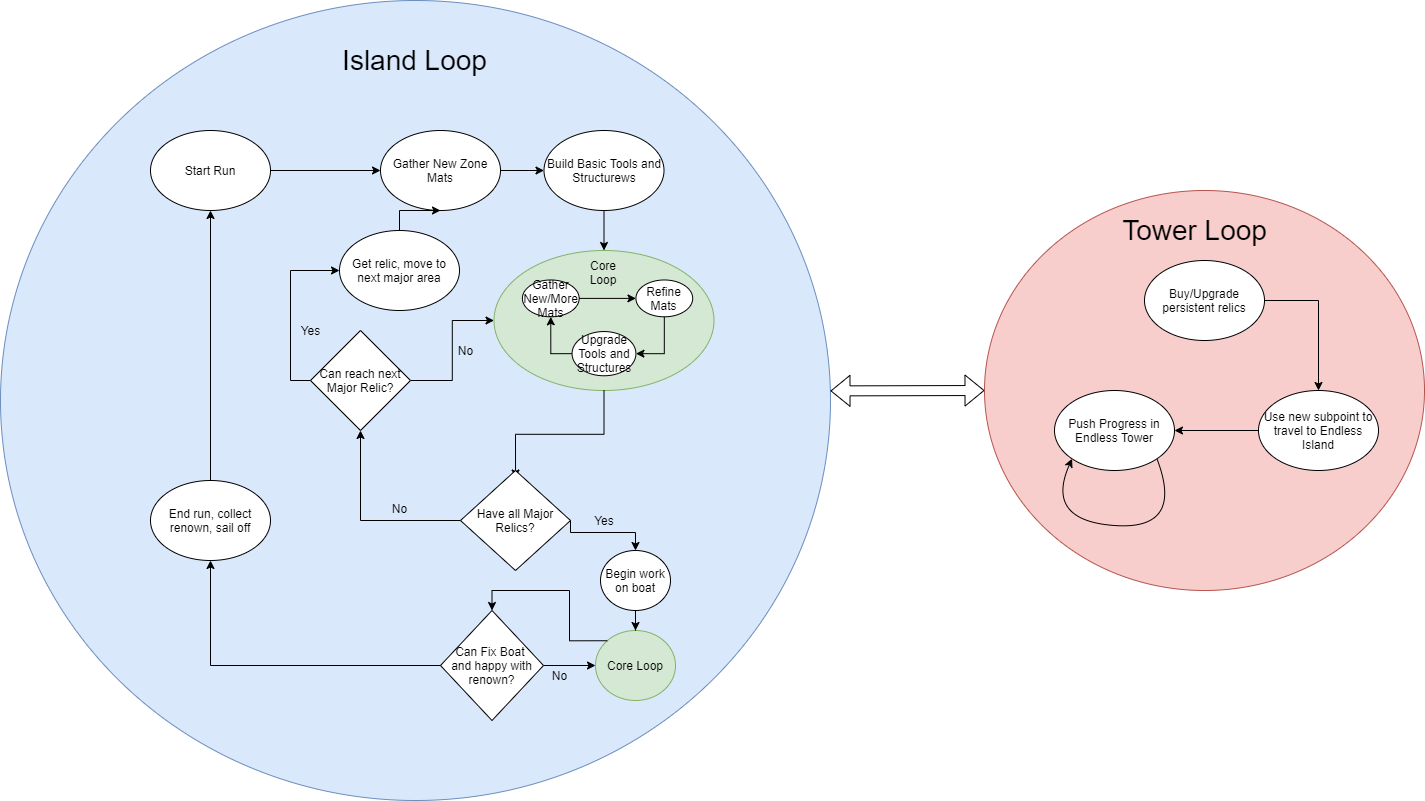

The diagram above was exported from draw.io. Its source (the exported page's mxGraphModel, read from the mxfile embedded in the PNG):
<mxGraphModel dx="1769" dy="1851" grid="1" gridSize="10" guides="1" tooltips="1" connect="1" arrows="1" fold="1" page="1" pageScale="1" pageWidth="827" pageHeight="1169" math="0" shadow="0">
  <root>
    <mxCell id="WIyWlLk6GJQsqaUBKTNV-0" />
    <mxCell id="WIyWlLk6GJQsqaUBKTNV-1" parent="WIyWlLk6GJQsqaUBKTNV-0" />
    <mxCell id="H8KoUPkt-PqsDkZzYi6z-51" value="" style="group" vertex="1" connectable="0" parent="WIyWlLk6GJQsqaUBKTNV-1">
      <mxGeometry x="-790" y="-20" width="830" height="800" as="geometry" />
    </mxCell>
    <mxCell id="H8KoUPkt-PqsDkZzYi6z-49" value="" style="group" vertex="1" connectable="0" parent="H8KoUPkt-PqsDkZzYi6z-51">
      <mxGeometry width="830" height="800" as="geometry" />
    </mxCell>
    <mxCell id="H8KoUPkt-PqsDkZzYi6z-48" value="" style="ellipse;whiteSpace=wrap;html=1;fontSize=12;fillColor=#dae8fc;strokeColor=#6c8ebf;" vertex="1" parent="H8KoUPkt-PqsDkZzYi6z-49">
      <mxGeometry width="830" height="800" as="geometry" />
    </mxCell>
    <mxCell id="H8KoUPkt-PqsDkZzYi6z-0" value="Start Run" style="ellipse;whiteSpace=wrap;html=1;" vertex="1" parent="H8KoUPkt-PqsDkZzYi6z-49">
      <mxGeometry x="150" y="130" width="120" height="80" as="geometry" />
    </mxCell>
    <mxCell id="H8KoUPkt-PqsDkZzYi6z-1" value="Gather New Zone Mats" style="ellipse;whiteSpace=wrap;html=1;" vertex="1" parent="H8KoUPkt-PqsDkZzYi6z-49">
      <mxGeometry x="380" y="130" width="120" height="80" as="geometry" />
    </mxCell>
    <mxCell id="H8KoUPkt-PqsDkZzYi6z-47" style="edgeStyle=orthogonalEdgeStyle;rounded=0;orthogonalLoop=1;jettySize=auto;html=1;entryX=0;entryY=0.5;entryDx=0;entryDy=0;fontSize=12;" edge="1" parent="H8KoUPkt-PqsDkZzYi6z-49" source="H8KoUPkt-PqsDkZzYi6z-0" target="H8KoUPkt-PqsDkZzYi6z-1">
      <mxGeometry relative="1" as="geometry" />
    </mxCell>
    <mxCell id="H8KoUPkt-PqsDkZzYi6z-4" value="Build Basic Tools and Structurews" style="ellipse;whiteSpace=wrap;html=1;" vertex="1" parent="H8KoUPkt-PqsDkZzYi6z-49">
      <mxGeometry x="543.5" y="130" width="120" height="80" as="geometry" />
    </mxCell>
    <mxCell id="H8KoUPkt-PqsDkZzYi6z-5" value="" style="edgeStyle=orthogonalEdgeStyle;rounded=0;orthogonalLoop=1;jettySize=auto;html=1;" edge="1" parent="H8KoUPkt-PqsDkZzYi6z-49" source="H8KoUPkt-PqsDkZzYi6z-1" target="H8KoUPkt-PqsDkZzYi6z-4">
      <mxGeometry relative="1" as="geometry" />
    </mxCell>
    <mxCell id="H8KoUPkt-PqsDkZzYi6z-14" value="" style="group" vertex="1" connectable="0" parent="H8KoUPkt-PqsDkZzYi6z-49">
      <mxGeometry x="493.5" y="250" width="220" height="140" as="geometry" />
    </mxCell>
    <mxCell id="H8KoUPkt-PqsDkZzYi6z-12" value="" style="ellipse;whiteSpace=wrap;html=1;fillColor=#d5e8d4;strokeColor=#82b366;" vertex="1" parent="H8KoUPkt-PqsDkZzYi6z-14">
      <mxGeometry width="219.99999999999997" height="140" as="geometry" />
    </mxCell>
    <mxCell id="H8KoUPkt-PqsDkZzYi6z-6" value="Gather New/More Mats" style="ellipse;whiteSpace=wrap;html=1;" vertex="1" parent="H8KoUPkt-PqsDkZzYi6z-14">
      <mxGeometry x="28.387096774193548" y="29.473684210526315" width="56.774193548387096" height="36.84210526315789" as="geometry" />
    </mxCell>
    <mxCell id="H8KoUPkt-PqsDkZzYi6z-7" value="Refine Mats&lt;br&gt;" style="ellipse;whiteSpace=wrap;html=1;" vertex="1" parent="H8KoUPkt-PqsDkZzYi6z-14">
      <mxGeometry x="141.93548387096774" y="29.473684210526315" width="56.774193548387096" height="36.84210526315789" as="geometry" />
    </mxCell>
    <mxCell id="H8KoUPkt-PqsDkZzYi6z-11" value="" style="edgeStyle=orthogonalEdgeStyle;rounded=0;orthogonalLoop=1;jettySize=auto;html=1;" edge="1" parent="H8KoUPkt-PqsDkZzYi6z-14" source="H8KoUPkt-PqsDkZzYi6z-6" target="H8KoUPkt-PqsDkZzYi6z-7">
      <mxGeometry relative="1" as="geometry" />
    </mxCell>
    <mxCell id="H8KoUPkt-PqsDkZzYi6z-10" style="edgeStyle=orthogonalEdgeStyle;rounded=0;orthogonalLoop=1;jettySize=auto;html=1;entryX=0.5;entryY=1;entryDx=0;entryDy=0;exitX=0;exitY=0.5;exitDx=0;exitDy=0;" edge="1" parent="H8KoUPkt-PqsDkZzYi6z-14" source="H8KoUPkt-PqsDkZzYi6z-8" target="H8KoUPkt-PqsDkZzYi6z-6">
      <mxGeometry relative="1" as="geometry">
        <Array as="points">
          <mxPoint x="56.774193548387096" y="103.1578947368421" />
        </Array>
      </mxGeometry>
    </mxCell>
    <mxCell id="H8KoUPkt-PqsDkZzYi6z-8" value="Upgrade Tools and Structures" style="ellipse;whiteSpace=wrap;html=1;" vertex="1" parent="H8KoUPkt-PqsDkZzYi6z-14">
      <mxGeometry x="78.06451612903226" y="81.05263157894737" width="63.87096774193548" height="44.21052631578947" as="geometry" />
    </mxCell>
    <mxCell id="H8KoUPkt-PqsDkZzYi6z-9" style="edgeStyle=orthogonalEdgeStyle;rounded=0;orthogonalLoop=1;jettySize=auto;html=1;entryX=1;entryY=0.5;entryDx=0;entryDy=0;exitX=0.5;exitY=1;exitDx=0;exitDy=0;" edge="1" parent="H8KoUPkt-PqsDkZzYi6z-14" source="H8KoUPkt-PqsDkZzYi6z-7" target="H8KoUPkt-PqsDkZzYi6z-8">
      <mxGeometry relative="1" as="geometry" />
    </mxCell>
    <mxCell id="H8KoUPkt-PqsDkZzYi6z-13" value="Core Loop" style="text;html=1;strokeColor=none;fillColor=none;align=center;verticalAlign=middle;whiteSpace=wrap;rounded=0;" vertex="1" parent="H8KoUPkt-PqsDkZzYi6z-14">
      <mxGeometry x="95.80645161290322" y="14.736842105263158" width="28.387096774193548" height="14.736842105263158" as="geometry" />
    </mxCell>
    <mxCell id="H8KoUPkt-PqsDkZzYi6z-15" value="" style="edgeStyle=orthogonalEdgeStyle;rounded=0;orthogonalLoop=1;jettySize=auto;html=1;" edge="1" parent="H8KoUPkt-PqsDkZzYi6z-49" source="H8KoUPkt-PqsDkZzYi6z-4" target="H8KoUPkt-PqsDkZzYi6z-12">
      <mxGeometry relative="1" as="geometry" />
    </mxCell>
    <mxCell id="H8KoUPkt-PqsDkZzYi6z-17" value="" style="edgeStyle=orthogonalEdgeStyle;rounded=0;orthogonalLoop=1;jettySize=auto;html=1;" edge="1" parent="H8KoUPkt-PqsDkZzYi6z-49" source="H8KoUPkt-PqsDkZzYi6z-12">
      <mxGeometry relative="1" as="geometry">
        <mxPoint x="515.0344827586207" y="477.5270935960591" as="targetPoint" />
      </mxGeometry>
    </mxCell>
    <mxCell id="H8KoUPkt-PqsDkZzYi6z-18" value="Begin work on boat" style="ellipse;whiteSpace=wrap;html=1;" vertex="1" parent="H8KoUPkt-PqsDkZzYi6z-49">
      <mxGeometry x="600" y="550" width="70" height="60" as="geometry" />
    </mxCell>
    <mxCell id="H8KoUPkt-PqsDkZzYi6z-20" value="Yes" style="text;html=1;strokeColor=none;fillColor=none;align=center;verticalAlign=middle;whiteSpace=wrap;rounded=0;" vertex="1" parent="H8KoUPkt-PqsDkZzYi6z-49">
      <mxGeometry x="583.5" y="510" width="40" height="20" as="geometry" />
    </mxCell>
    <mxCell id="H8KoUPkt-PqsDkZzYi6z-21" value="Have all Major Relics?" style="rhombus;whiteSpace=wrap;html=1;" vertex="1" parent="H8KoUPkt-PqsDkZzYi6z-49">
      <mxGeometry x="460" y="470" width="110" height="100" as="geometry" />
    </mxCell>
    <mxCell id="H8KoUPkt-PqsDkZzYi6z-19" style="edgeStyle=orthogonalEdgeStyle;rounded=0;orthogonalLoop=1;jettySize=auto;html=1;entryX=0.5;entryY=0;entryDx=0;entryDy=0;exitX=1;exitY=0.5;exitDx=0;exitDy=0;" edge="1" parent="H8KoUPkt-PqsDkZzYi6z-49" source="H8KoUPkt-PqsDkZzYi6z-21" target="H8KoUPkt-PqsDkZzYi6z-18">
      <mxGeometry relative="1" as="geometry">
        <mxPoint x="515.0344827586207" y="532.472906403941" as="sourcePoint" />
        <Array as="points">
          <mxPoint x="570" y="532" />
          <mxPoint x="635" y="532" />
        </Array>
      </mxGeometry>
    </mxCell>
    <mxCell id="H8KoUPkt-PqsDkZzYi6z-31" style="edgeStyle=orthogonalEdgeStyle;rounded=0;orthogonalLoop=1;jettySize=auto;html=1;exitX=1;exitY=0.5;exitDx=0;exitDy=0;" edge="1" parent="H8KoUPkt-PqsDkZzYi6z-49" source="H8KoUPkt-PqsDkZzYi6z-22" target="H8KoUPkt-PqsDkZzYi6z-12">
      <mxGeometry relative="1" as="geometry" />
    </mxCell>
    <mxCell id="H8KoUPkt-PqsDkZzYi6z-22" value="Can reach next Major Relic?" style="rhombus;whiteSpace=wrap;html=1;" vertex="1" parent="H8KoUPkt-PqsDkZzYi6z-49">
      <mxGeometry x="310" y="330" width="100" height="100" as="geometry" />
    </mxCell>
    <mxCell id="H8KoUPkt-PqsDkZzYi6z-23" style="edgeStyle=orthogonalEdgeStyle;rounded=0;orthogonalLoop=1;jettySize=auto;html=1;entryX=0.5;entryY=1;entryDx=0;entryDy=0;" edge="1" parent="H8KoUPkt-PqsDkZzYi6z-49" source="H8KoUPkt-PqsDkZzYi6z-21" target="H8KoUPkt-PqsDkZzYi6z-22">
      <mxGeometry relative="1" as="geometry" />
    </mxCell>
    <mxCell id="H8KoUPkt-PqsDkZzYi6z-24" value="No" style="text;html=1;align=center;verticalAlign=middle;resizable=0;points=[];autosize=1;" vertex="1" parent="H8KoUPkt-PqsDkZzYi6z-49">
      <mxGeometry x="384" y="498" width="30" height="20" as="geometry" />
    </mxCell>
    <mxCell id="H8KoUPkt-PqsDkZzYi6z-26" style="edgeStyle=orthogonalEdgeStyle;rounded=0;orthogonalLoop=1;jettySize=auto;html=1;" edge="1" parent="H8KoUPkt-PqsDkZzYi6z-49" source="H8KoUPkt-PqsDkZzYi6z-25" target="H8KoUPkt-PqsDkZzYi6z-1">
      <mxGeometry relative="1" as="geometry" />
    </mxCell>
    <mxCell id="H8KoUPkt-PqsDkZzYi6z-25" value="Get relic, move to next major area" style="ellipse;whiteSpace=wrap;html=1;" vertex="1" parent="H8KoUPkt-PqsDkZzYi6z-49">
      <mxGeometry x="339" y="230" width="120" height="80" as="geometry" />
    </mxCell>
    <mxCell id="H8KoUPkt-PqsDkZzYi6z-29" style="edgeStyle=orthogonalEdgeStyle;rounded=0;orthogonalLoop=1;jettySize=auto;html=1;exitX=0;exitY=0.5;exitDx=0;exitDy=0;entryX=0;entryY=0.5;entryDx=0;entryDy=0;" edge="1" parent="H8KoUPkt-PqsDkZzYi6z-49" source="H8KoUPkt-PqsDkZzYi6z-22" target="H8KoUPkt-PqsDkZzYi6z-25">
      <mxGeometry relative="1" as="geometry" />
    </mxCell>
    <mxCell id="H8KoUPkt-PqsDkZzYi6z-30" value="Yes" style="text;html=1;align=center;verticalAlign=middle;resizable=0;points=[];autosize=1;" vertex="1" parent="H8KoUPkt-PqsDkZzYi6z-49">
      <mxGeometry x="290" y="320" width="40" height="20" as="geometry" />
    </mxCell>
    <mxCell id="H8KoUPkt-PqsDkZzYi6z-32" value="No" style="text;html=1;align=center;verticalAlign=middle;resizable=0;points=[];autosize=1;" vertex="1" parent="H8KoUPkt-PqsDkZzYi6z-49">
      <mxGeometry x="450" y="340" width="30" height="20" as="geometry" />
    </mxCell>
    <mxCell id="H8KoUPkt-PqsDkZzYi6z-33" value="Core Loop" style="ellipse;whiteSpace=wrap;html=1;fillColor=#d5e8d4;strokeColor=#82b366;" vertex="1" parent="H8KoUPkt-PqsDkZzYi6z-49">
      <mxGeometry x="595" y="630" width="80" height="70" as="geometry" />
    </mxCell>
    <mxCell id="H8KoUPkt-PqsDkZzYi6z-34" value="" style="edgeStyle=orthogonalEdgeStyle;rounded=0;orthogonalLoop=1;jettySize=auto;html=1;" edge="1" parent="H8KoUPkt-PqsDkZzYi6z-49" source="H8KoUPkt-PqsDkZzYi6z-18" target="H8KoUPkt-PqsDkZzYi6z-33">
      <mxGeometry relative="1" as="geometry" />
    </mxCell>
    <mxCell id="H8KoUPkt-PqsDkZzYi6z-37" style="edgeStyle=orthogonalEdgeStyle;rounded=0;orthogonalLoop=1;jettySize=auto;html=1;exitX=1;exitY=0.5;exitDx=0;exitDy=0;entryX=0;entryY=0.5;entryDx=0;entryDy=0;" edge="1" parent="H8KoUPkt-PqsDkZzYi6z-49" source="H8KoUPkt-PqsDkZzYi6z-35" target="H8KoUPkt-PqsDkZzYi6z-33">
      <mxGeometry relative="1" as="geometry" />
    </mxCell>
    <mxCell id="H8KoUPkt-PqsDkZzYi6z-35" value="Can Fix Boat &lt;br&gt;and happy with renown?" style="rhombus;whiteSpace=wrap;html=1;verticalAlign=middle;fontSize=12;" vertex="1" parent="H8KoUPkt-PqsDkZzYi6z-49">
      <mxGeometry x="440" y="610" width="103" height="110" as="geometry" />
    </mxCell>
    <mxCell id="H8KoUPkt-PqsDkZzYi6z-36" style="edgeStyle=orthogonalEdgeStyle;rounded=0;orthogonalLoop=1;jettySize=auto;html=1;exitX=0;exitY=0;exitDx=0;exitDy=0;entryX=0.5;entryY=0;entryDx=0;entryDy=0;" edge="1" parent="H8KoUPkt-PqsDkZzYi6z-49" source="H8KoUPkt-PqsDkZzYi6z-33" target="H8KoUPkt-PqsDkZzYi6z-35">
      <mxGeometry relative="1" as="geometry" />
    </mxCell>
    <mxCell id="H8KoUPkt-PqsDkZzYi6z-38" value="No" style="text;html=1;align=center;verticalAlign=middle;resizable=0;points=[];autosize=1;" vertex="1" parent="H8KoUPkt-PqsDkZzYi6z-49">
      <mxGeometry x="543.5" y="665" width="30" height="20" as="geometry" />
    </mxCell>
    <mxCell id="H8KoUPkt-PqsDkZzYi6z-46" style="edgeStyle=orthogonalEdgeStyle;rounded=0;orthogonalLoop=1;jettySize=auto;html=1;entryX=0.5;entryY=1;entryDx=0;entryDy=0;fontSize=12;" edge="1" parent="H8KoUPkt-PqsDkZzYi6z-49" source="H8KoUPkt-PqsDkZzYi6z-41" target="H8KoUPkt-PqsDkZzYi6z-0">
      <mxGeometry relative="1" as="geometry" />
    </mxCell>
    <mxCell id="H8KoUPkt-PqsDkZzYi6z-41" value="End run, collect renown, sail off" style="ellipse;whiteSpace=wrap;html=1;fontSize=12;" vertex="1" parent="H8KoUPkt-PqsDkZzYi6z-49">
      <mxGeometry x="150" y="480" width="120" height="80" as="geometry" />
    </mxCell>
    <mxCell id="H8KoUPkt-PqsDkZzYi6z-40" value="" style="edgeStyle=orthogonalEdgeStyle;rounded=0;orthogonalLoop=1;jettySize=auto;html=1;fontSize=12;entryX=0.5;entryY=1;entryDx=0;entryDy=0;" edge="1" parent="H8KoUPkt-PqsDkZzYi6z-49" source="H8KoUPkt-PqsDkZzYi6z-35" target="H8KoUPkt-PqsDkZzYi6z-41">
      <mxGeometry relative="1" as="geometry">
        <mxPoint x="359.9999999999999" y="665" as="targetPoint" />
      </mxGeometry>
    </mxCell>
    <mxCell id="H8KoUPkt-PqsDkZzYi6z-50" value="Island Loop" style="text;html=1;align=center;verticalAlign=middle;resizable=0;points=[];autosize=1;fontSize=28;" vertex="1" parent="H8KoUPkt-PqsDkZzYi6z-49">
      <mxGeometry x="333.5" y="40" width="160" height="40" as="geometry" />
    </mxCell>
    <mxCell id="H8KoUPkt-PqsDkZzYi6z-58" value="" style="group" vertex="1" connectable="0" parent="WIyWlLk6GJQsqaUBKTNV-1">
      <mxGeometry x="194" y="170" width="440" height="400" as="geometry" />
    </mxCell>
    <mxCell id="H8KoUPkt-PqsDkZzYi6z-56" value="" style="ellipse;whiteSpace=wrap;html=1;fontSize=12;fillColor=#f8cecc;strokeColor=#b85450;" vertex="1" parent="H8KoUPkt-PqsDkZzYi6z-58">
      <mxGeometry width="440" height="400" as="geometry" />
    </mxCell>
    <mxCell id="H8KoUPkt-PqsDkZzYi6z-44" value="Use new subpoint to travel to Endless Island" style="ellipse;whiteSpace=wrap;html=1;fontSize=12;" vertex="1" parent="H8KoUPkt-PqsDkZzYi6z-58">
      <mxGeometry x="274" y="200" width="120" height="80" as="geometry" />
    </mxCell>
    <mxCell id="H8KoUPkt-PqsDkZzYi6z-53" style="edgeStyle=orthogonalEdgeStyle;rounded=0;orthogonalLoop=1;jettySize=auto;html=1;entryX=0.5;entryY=0;entryDx=0;entryDy=0;fontSize=12;exitX=1;exitY=0.5;exitDx=0;exitDy=0;" edge="1" parent="H8KoUPkt-PqsDkZzYi6z-58" source="H8KoUPkt-PqsDkZzYi6z-45" target="H8KoUPkt-PqsDkZzYi6z-44">
      <mxGeometry relative="1" as="geometry" />
    </mxCell>
    <mxCell id="H8KoUPkt-PqsDkZzYi6z-45" value="Buy/Upgrade persistent relics" style="ellipse;whiteSpace=wrap;html=1;fontSize=12;" vertex="1" parent="H8KoUPkt-PqsDkZzYi6z-58">
      <mxGeometry x="160" y="70" width="120" height="80" as="geometry" />
    </mxCell>
    <mxCell id="H8KoUPkt-PqsDkZzYi6z-52" value="Push Progress in Endless Tower" style="ellipse;whiteSpace=wrap;html=1;fontSize=12;" vertex="1" parent="H8KoUPkt-PqsDkZzYi6z-58">
      <mxGeometry x="70" y="200" width="120" height="80" as="geometry" />
    </mxCell>
    <mxCell id="H8KoUPkt-PqsDkZzYi6z-54" style="edgeStyle=orthogonalEdgeStyle;rounded=0;orthogonalLoop=1;jettySize=auto;html=1;exitX=0;exitY=0.5;exitDx=0;exitDy=0;entryX=1;entryY=0.5;entryDx=0;entryDy=0;fontSize=12;" edge="1" parent="H8KoUPkt-PqsDkZzYi6z-58" source="H8KoUPkt-PqsDkZzYi6z-44" target="H8KoUPkt-PqsDkZzYi6z-52">
      <mxGeometry relative="1" as="geometry" />
    </mxCell>
    <mxCell id="H8KoUPkt-PqsDkZzYi6z-55" value="" style="curved=1;endArrow=classic;html=1;fontSize=12;exitX=1;exitY=1;exitDx=0;exitDy=0;entryX=0;entryY=1;entryDx=0;entryDy=0;" edge="1" parent="H8KoUPkt-PqsDkZzYi6z-58" source="H8KoUPkt-PqsDkZzYi6z-52" target="H8KoUPkt-PqsDkZzYi6z-52">
      <mxGeometry width="50" height="50" relative="1" as="geometry">
        <mxPoint y="280" as="sourcePoint" />
        <mxPoint x="50" y="230" as="targetPoint" />
        <Array as="points">
          <mxPoint x="200" y="340" />
          <mxPoint x="60" y="330" />
        </Array>
      </mxGeometry>
    </mxCell>
    <mxCell id="H8KoUPkt-PqsDkZzYi6z-57" value="Tower Loop" style="text;html=1;align=center;verticalAlign=middle;resizable=0;points=[];autosize=1;fontSize=28;" vertex="1" parent="H8KoUPkt-PqsDkZzYi6z-58">
      <mxGeometry x="130" y="20" width="160" height="40" as="geometry" />
    </mxCell>
    <mxCell id="H8KoUPkt-PqsDkZzYi6z-61" value="" style="shape=flexArrow;endArrow=classic;startArrow=classic;html=1;fontSize=28;entryX=0;entryY=0.5;entryDx=0;entryDy=0;exitX=1;exitY=0.488;exitDx=0;exitDy=0;exitPerimeter=0;" edge="1" parent="WIyWlLk6GJQsqaUBKTNV-1" source="H8KoUPkt-PqsDkZzYi6z-48" target="H8KoUPkt-PqsDkZzYi6z-56">
      <mxGeometry width="50" height="50" relative="1" as="geometry">
        <mxPoint x="-20" y="410" as="sourcePoint" />
        <mxPoint x="30" y="360" as="targetPoint" />
      </mxGeometry>
    </mxCell>
  </root>
</mxGraphModel>